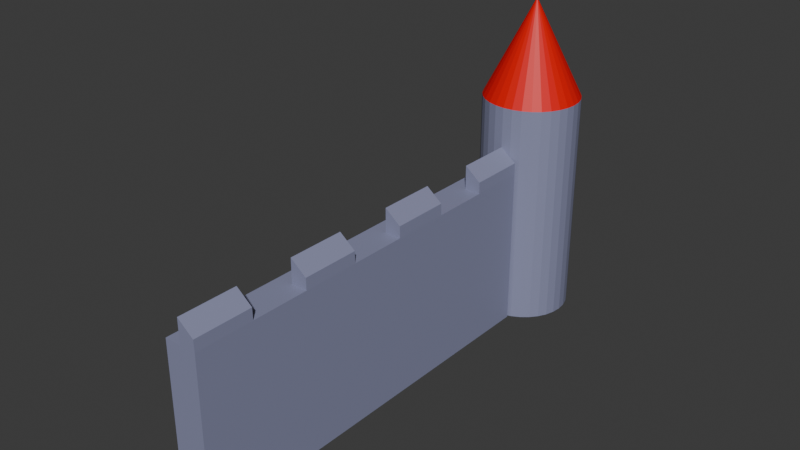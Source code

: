 # Source: Tower.blend  (saved by Blender 4.2.66; exported with 4.5.12 LTS)
import bpy
from mathutils import Matrix  # noqa: F401  (used for matrix-valued properties, if any)

bpy.ops.wm.read_factory_settings(use_empty=True)
scene = bpy.context.scene
scene.name = 'Scene'

# ---- collections
col_collection = bpy.data.collections.new('Collection'); scene.collection.children.link(col_collection)

# ---- materials (node trees are filled in below, after node groups)
mat_material_001 = bpy.data.materials.new('Material.001')
mat_material = bpy.data.materials.new('Material')
mat_material.alpha_threshold = 0.0
mat_material.roughness = 0.5
mat_material.line_color = (0.0, 0.0, 0.0, 1.0)

# ---- material node trees
mat_material_001.use_nodes = True; mat_material_001.node_tree.nodes.clear()
_N = mat_material_001.node_tree.nodes; _L = mat_material_001.node_tree.links
n0 = _N.new('ShaderNodeBsdfPrincipled'); n0.name = 'Principled BSDF'; n0.location = (10, 300)
n0.inputs[0].default_value = (0.2561, 0.2687, 0.4121, 1.0)
n1 = _N.new('ShaderNodeOutputMaterial'); n1.name = 'Material Output'; n1.location = (300, 300)
_L.new(n0.outputs[0], n1.inputs[0])
n1.is_active_output = True
mat_material.use_nodes = True; mat_material.node_tree.nodes.clear()
_N = mat_material.node_tree.nodes; _L = mat_material.node_tree.links
n0 = _N.new('ShaderNodeOutputMaterial'); n0.name = 'Material Output'; n0.location = (300, 300)
n1 = _N.new('ShaderNodeBsdfPrincipled'); n1.name = 'Principled BSDF'; n1.location = (10, 300)
n1.inputs[0].default_value = (0.8001, 0.0, 0.000736, 1.0)
n1.inputs[3].default_value = 1.45
_L.new(n1.outputs[0], n0.inputs[0])
n0.is_active_output = True

# ---- world
world_world = bpy.data.worlds.new('World'); scene.world = world_world
world_world.use_nodes = True; world_world.node_tree.nodes.clear()
_N = world_world.node_tree.nodes; _L = world_world.node_tree.links
n0 = _N.new('ShaderNodeOutputWorld'); n0.name = 'World Output'; n0.location = (300, 300)
n1 = _N.new('ShaderNodeBackground'); n1.name = 'Background'; n1.location = (10, 300)
n1.inputs[0].default_value = (0.05088, 0.05088, 0.05088, 1.0)
_L.new(n1.outputs[0], n0.inputs[0])
n0.is_active_output = True
world_world.color = (0.05088, 0.05088, 0.05088)
world_world.sun_shadow_jitter_overblur = 0.0

# ---- meshes
me_cylinder = bpy.data.meshes.new('Cylinder')
me_cylinder.from_pydata([(0.0, 1.0, -1.0), (0.0, 1.0, 1.0), (0.1951, 0.9808, -1.0), (0.1951, 0.9808, 1.0), (0.3827, 0.9239, -1.0), (0.3827, 0.9239, 1.0), (0.5556, 0.8315, -1.0), (0.5556, 0.8315, 1.0), (0.7071, 0.7071, -1.0), (0.7071, 0.7071, 1.0), (0.8315, 0.5556, -1.0), (0.8315, 0.5556, 1.0), (0.9239, 0.3827, -1.0), (0.9239, 0.3827, 1.0), (0.9808, 0.1951, -1.0), (0.9808, 0.1951, 1.0), (1.0, 0.0, -1.0), (1.0, 0.0, 1.0), (0.9808, -0.1951, -1.0), (0.9808, -0.1951, 1.0), (0.9239, -0.3827, -1.0), (0.9239, -0.3827, 1.0), (0.8315, -0.5556, -1.0), (0.8315, -0.5556, 1.0), (0.7071, -0.7071, -1.0), (0.7071, -0.7071, 1.0), (0.5556, -0.8315, -1.0), (0.5556, -0.8315, 1.0), (0.3827, -0.9239, -1.0), (0.3827, -0.9239, 1.0), (0.1951, -0.9808, -1.0), (0.1951, -0.9808, 1.0), (0.0, -1.0, -1.0), (0.0, -1.0, 1.0), (-0.1951, -0.9808, -1.0), (-0.1951, -0.9808, 1.0), (-0.3827, -0.9239, -1.0), (-0.3827, -0.9239, 1.0), (-0.5556, -0.8315, -1.0), (-0.5556, -0.8315, 1.0), (-0.7071, -0.7071, -1.0), (-0.7071, -0.7071, 1.0), (-0.8315, -0.5556, -1.0), (-0.8315, -0.5556, 1.0), (-0.9239, -0.3827, -1.0), (-0.9239, -0.3827, 1.0), (-0.9808, -0.1951, -1.0), (-0.9808, -0.1951, 1.0), (-1.0, 0.0, -1.0), (-1.0, 0.0, 1.0), (-0.9808, 0.1951, -1.0), (-0.9808, 0.1951, 1.0), (-0.9239, 0.3827, -1.0), (-0.9239, 0.3827, 1.0), (-0.8315, 0.5556, -1.0), (-0.8315, 0.5556, 1.0), (-0.7071, 0.7071, -1.0), (-0.7071, 0.7071, 1.0), (-0.5556, 0.8315, -1.0), (-0.5556, 0.8315, 1.0), (-0.3827, 0.9239, -1.0), (-0.3827, 0.9239, 1.0), (-0.1951, 0.9808, -1.0), (-0.1951, 0.9808, 1.0)], [], [(0, 1, 3, 2), (2, 3, 5, 4), (4, 5, 7, 6), (6, 7, 9, 8), (8, 9, 11, 10), (10, 11, 13, 12), (12, 13, 15, 14), (14, 15, 17, 16), (16, 17, 19, 18), (18, 19, 21, 20), (20, 21, 23, 22), (22, 23, 25, 24), (24, 25, 27, 26), (26, 27, 29, 28), (28, 29, 31, 30), (30, 31, 33, 32), (32, 33, 35, 34), (34, 35, 37, 36), (36, 37, 39, 38), (38, 39, 41, 40), (40, 41, 43, 42), (42, 43, 45, 44), (44, 45, 47, 46), (46, 47, 49, 48), (48, 49, 51, 50), (50, 51, 53, 52), (52, 53, 55, 54), (54, 55, 57, 56), (56, 57, 59, 58), (58, 59, 61, 60), (3, 1, 63, 61, 59, 57, 55, 53, 51, 49, 47, 45, 43, 41, 39, 37, 35, 33, 31, 29, 27, 25, 23, 21, 19, 17, 15, 13, 11, 9, 7, 5), (60, 61, 63, 62), (62, 63, 1, 0), (0, 2, 4, 6, 8, 10, 12, 14, 16, 18, 20, 22, 24, 26, 28, 30, 32, 34, 36, 38, 40, 42, 44, 46, 48, 50, 52, 54, 56, 58, 60, 62)])
_uv = me_cylinder.uv_layers.new(name='UVMap')
_uv.uv.foreach_set('vector', [1.0, 0.5, 1.0, 1.0, 0.9688, 1.0, 0.9688, 0.5, 0.9688, 0.5, 0.9688, 1.0, 0.9375, 1.0, 0.9375, 0.5, 0.9375, 0.5, 0.9375, 1.0, 0.9062, 1.0, 0.9062, 0.5, 0.9062, 0.5, 0.9062, 1.0, 0.875, 1.0, 0.875, 0.5, 0.875, 0.5, 0.875, 1.0, 0.8438, 1.0, 0.8438, 0.5, 0.8438, 0.5, 0.8438, 1.0, 0.8125, 1.0, 0.8125, 0.5, 0.8125, 0.5, 0.8125, 1.0, 0.7812, 1.0, 0.7812, 0.5, 0.7812, 0.5, 0.7812, 1.0, 0.75, 1.0, 0.75, 0.5, 0.75, 0.5, 0.75, 1.0, 0.7188, 1.0, 0.7188, 0.5, 0.7188, 0.5, 0.7188, 1.0, 0.6875, 1.0, 0.6875, 0.5, 0.6875, 0.5, 0.6875, 1.0, 0.6562, 1.0, 0.6562, 0.5, 0.6562, 0.5, 0.6562, 1.0, 0.625, 1.0, 0.625, 0.5, 0.625, 0.5, 0.625, 1.0, 0.5938, 1.0, 0.5938, 0.5, 0.5938, 0.5, 0.5938, 1.0, 0.5625, 1.0, 0.5625, 0.5, 0.5625, 0.5, 0.5625, 1.0, 0.5312, 1.0, 0.5312, 0.5, 0.5312, 0.5, 0.5312, 1.0, 0.5, 1.0, 0.5, 0.5, 0.5, 0.5, 0.5, 1.0, 0.4688, 1.0, 0.4688, 0.5, 0.4688, 0.5, 0.4688, 1.0, 0.4375, 1.0, 0.4375, 0.5, 0.4375, 0.5, 0.4375, 1.0, 0.4062, 1.0, 0.4062, 0.5, 0.4062, 0.5, 0.4062, 1.0, 0.375, 1.0, 0.375, 0.5, 0.375, 0.5, 0.375, 1.0, 0.3438, 1.0, 0.3438, 0.5, 0.3438, 0.5, 0.3438, 1.0, 0.3125, 1.0, 0.3125, 0.5, 0.3125, 0.5, 0.3125, 1.0, 0.2812, 1.0, 0.2812, 0.5, 0.2812, 0.5, 0.2812, 1.0, 0.25, 1.0, 0.25, 0.5, 0.25, 0.5, 0.25, 1.0, 0.2188, 1.0, 0.2188, 0.5, 0.2188, 0.5, 0.2188, 1.0, 0.1875, 1.0, 0.1875, 0.5, 0.1875, 0.5, 0.1875, 1.0, 0.1562, 1.0, 0.1562, 0.5, 0.1562, 0.5, 0.1562, 1.0, 0.125, 1.0, 0.125, 0.5, 0.125, 0.5, 0.125, 1.0, 0.09375, 1.0, 0.09375, 0.5, 0.09375, 0.5, 0.09375, 1.0, 0.0625, 1.0, 0.0625, 0.5, 0.2968, 0.4854, 0.25, 0.49, 0.2032, 0.4854, 0.1582, 0.4717, 0.1167, 0.4496, 0.08029, 0.4197, 0.05045, 0.3833, 0.02827, 0.3418, 0.01461, 0.2968, 0.01, 0.25, 0.01461, 0.2032, 0.02827, 0.1582, 0.05045, 0.1167, 0.08029, 0.08029, 0.1167, 0.05045, 0.1582, 0.02827, 0.2032, 0.01461, 0.25, 0.01, 0.2968, 0.01461, 0.3418, 0.02827, 0.3833, 0.05045, 0.4197, 0.08029, 0.4496, 0.1167, 0.4717, 0.1582, 0.4854, 0.2032, 0.49, 0.25, 0.4854, 0.2968, 0.4717, 0.3418, 0.4496, 0.3833, 0.4197, 0.4197, 0.3833, 0.4496, 0.3418, 0.4717, 0.0625, 0.5, 0.0625, 1.0, 0.03125, 1.0, 0.03125, 0.5, 0.03125, 0.5, 0.03125, 1.0, 0.0, 1.0, 0.0, 0.5, 0.75, 0.49, 0.7968, 0.4854, 0.8418, 0.4717, 0.8833, 0.4496, 0.9197, 0.4197, 0.9496, 0.3833, 0.9717, 0.3418, 0.9854, 0.2968, 0.99, 0.25, 0.9854, 0.2032, 0.9717, 0.1582, 0.9496, 0.1167, 0.9197, 0.08029, 0.8833, 0.05045, 0.8418, 0.02827, 0.7968, 0.01461, 0.75, 0.01, 0.7032, 0.01461, 0.6582, 0.02827, 0.6167, 0.05045, 0.5803, 0.08029, 0.5504, 0.1167, 0.5283, 0.1582, 0.5146, 0.2032, 0.51, 0.25, 0.5146, 0.2968, 0.5283, 0.3418, 0.5504, 0.3833, 0.5803, 0.4197, 0.6167, 0.4496, 0.6582, 0.4717, 0.7032, 0.4854])
me_cylinder.materials.append(mat_material_001)
me_cylinder.update()
me_cone = bpy.data.meshes.new('Cone')
me_cone.from_pydata([(0.0, 1.0, -1.0), (0.1951, 0.9808, -1.0), (0.3827, 0.9239, -1.0), (0.5556, 0.8315, -1.0), (0.7071, 0.7071, -1.0), (0.8315, 0.5556, -1.0), (0.9239, 0.3827, -1.0), (0.9808, 0.1951, -1.0), (1.0, 0.0, -1.0), (0.9808, -0.1951, -1.0), (0.9239, -0.3827, -1.0), (0.8315, -0.5556, -1.0), (0.7071, -0.7071, -1.0), (0.5556, -0.8315, -1.0), (0.3827, -0.9239, -1.0), (0.1951, -0.9808, -1.0), (0.0, -1.0, -1.0), (-0.1951, -0.9808, -1.0), (-0.3827, -0.9239, -1.0), (-0.5556, -0.8315, -1.0), (-0.7071, -0.7071, -1.0), (-0.8315, -0.5556, -1.0), (-0.9239, -0.3827, -1.0), (-0.9808, -0.1951, -1.0), (-1.0, 0.0, -1.0), (-0.9808, 0.1951, -1.0), (-0.9239, 0.3827, -1.0), (-0.8315, 0.5556, -1.0), (-0.7071, 0.7071, -1.0), (-0.5556, 0.8315, -1.0), (-0.3827, 0.9239, -1.0), (-0.1951, 0.9808, -1.0), (0.0, 0.0, 1.0)], [], [(0, 32, 1), (1, 32, 2), (2, 32, 3), (3, 32, 4), (4, 32, 5), (5, 32, 6), (6, 32, 7), (7, 32, 8), (8, 32, 9), (9, 32, 10), (10, 32, 11), (11, 32, 12), (12, 32, 13), (13, 32, 14), (14, 32, 15), (15, 32, 16), (16, 32, 17), (17, 32, 18), (18, 32, 19), (19, 32, 20), (20, 32, 21), (21, 32, 22), (22, 32, 23), (23, 32, 24), (24, 32, 25), (25, 32, 26), (26, 32, 27), (27, 32, 28), (28, 32, 29), (29, 32, 30), (0, 1, 2, 3, 4, 5, 6, 7, 8, 9, 10, 11, 12, 13, 14, 15, 16, 17, 18, 19, 20, 21, 22, 23, 24, 25, 26, 27, 28, 29, 30, 31), (30, 32, 31), (31, 32, 0)])
_uv = me_cone.uv_layers.new(name='UVMap')
_uv.uv.foreach_set('vector', [0.25, 0.49, 0.25, 0.25, 0.2968, 0.4854, 0.2968, 0.4854, 0.25, 0.25, 0.3418, 0.4717, 0.3418, 0.4717, 0.25, 0.25, 0.3833, 0.4496, 0.3833, 0.4496, 0.25, 0.25, 0.4197, 0.4197, 0.4197, 0.4197, 0.25, 0.25, 0.4496, 0.3833, 0.4496, 0.3833, 0.25, 0.25, 0.4717, 0.3418, 0.4717, 0.3418, 0.25, 0.25, 0.4854, 0.2968, 0.4854, 0.2968, 0.25, 0.25, 0.49, 0.25, 0.49, 0.25, 0.25, 0.25, 0.4854, 0.2032, 0.4854, 0.2032, 0.25, 0.25, 0.4717, 0.1582, 0.4717, 0.1582, 0.25, 0.25, 0.4496, 0.1167, 0.4496, 0.1167, 0.25, 0.25, 0.4197, 0.08029, 0.4197, 0.08029, 0.25, 0.25, 0.3833, 0.05045, 0.3833, 0.05045, 0.25, 0.25, 0.3418, 0.02827, 0.3418, 0.02827, 0.25, 0.25, 0.2968, 0.01461, 0.2968, 0.01461, 0.25, 0.25, 0.25, 0.01, 0.25, 0.01, 0.25, 0.25, 0.2032, 0.01461, 0.2032, 0.01461, 0.25, 0.25, 0.1582, 0.02827, 0.1582, 0.02827, 0.25, 0.25, 0.1167, 0.05045, 0.1167, 0.05045, 0.25, 0.25, 0.08029, 0.08029, 0.08029, 0.08029, 0.25, 0.25, 0.05045, 0.1167, 0.05045, 0.1167, 0.25, 0.25, 0.02827, 0.1582, 0.02827, 0.1582, 0.25, 0.25, 0.01461, 0.2032, 0.01461, 0.2032, 0.25, 0.25, 0.01, 0.25, 0.01, 0.25, 0.25, 0.25, 0.01461, 0.2968, 0.01461, 0.2968, 0.25, 0.25, 0.02827, 0.3418, 0.02827, 0.3418, 0.25, 0.25, 0.05045, 0.3833, 0.05045, 0.3833, 0.25, 0.25, 0.08029, 0.4197, 0.08029, 0.4197, 0.25, 0.25, 0.1167, 0.4496, 0.1167, 0.4496, 0.25, 0.25, 0.1582, 0.4717, 0.75, 0.49, 0.7968, 0.4854, 0.8418, 0.4717, 0.8833, 0.4496, 0.9197, 0.4197, 0.9496, 0.3833, 0.9717, 0.3418, 0.9854, 0.2968, 0.99, 0.25, 0.9854, 0.2032, 0.9717, 0.1582, 0.9496, 0.1167, 0.9197, 0.08029, 0.8833, 0.05045, 0.8418, 0.02827, 0.7968, 0.01461, 0.75, 0.01, 0.7032, 0.01461, 0.6582, 0.02827, 0.6167, 0.05045, 0.5803, 0.08029, 0.5504, 0.1167, 0.5283, 0.1582, 0.5146, 0.2032, 0.51, 0.25, 0.5146, 0.2968, 0.5283, 0.3418, 0.5504, 0.3833, 0.5803, 0.4197, 0.6167, 0.4496, 0.6582, 0.4717, 0.7032, 0.4854, 0.1582, 0.4717, 0.25, 0.25, 0.2032, 0.4854, 0.2032, 0.4854, 0.25, 0.25, 0.25, 0.49])
me_cone.materials.append(mat_material)
me_cone.update()
me_cube_001 = bpy.data.meshes.new('Cube.001')
me_cube_001.from_pydata([(-1.0, -1.0, -1.0), (-1.0, -1.0, 1.0), (-1.0, 1.0, -1.0), (-1.0, 1.0, 1.0), (1.0, -1.0, -1.0), (1.0, -1.0, 1.0), (1.0, 1.0, -1.0), (1.0, 1.0, 1.0), (0.0, 1.0, -1.0), (0.0, 1.0, 1.0), (0.0, -1.0, -1.0), (0.0, -1.0, 1.0), (-1.0, 0.7143, -1.0), (-1.0, 0.4286, -1.0), (-1.0, 0.1429, -1.0), (-1.0, -0.1429, -1.0), (-1.0, -0.4286, -1.0), (-1.0, -0.7143, -1.0), (-1.0, -0.7143, 1.0), (-1.0, -0.4286, 1.0), (-1.0, -0.1429, 1.0), (-1.0, 0.1429, 1.0), (-1.0, 0.4286, 1.0), (-1.0, 0.7143, 1.0), (1.0, -0.7143, -1.0), (1.0, -0.4286, -1.0), (1.0, -0.1429, -1.0), (1.0, 0.1429, -1.0), (1.0, 0.4286, -1.0), (1.0, 0.7143, -1.0), (1.0, 0.7143, 1.0), (1.0, 0.4286, 1.0), (1.0, 0.1429, 1.0), (1.0, -0.1429, 1.0), (1.0, -0.4286, 1.0), (1.0, -0.7143, 1.0), (0.0, 0.7143, 1.0), (0.0, 0.4286, 1.0), (0.0, 0.1429, 1.0), (0.0, -0.1429, 1.0), (0.0, -0.4286, 1.0), (0.0, -0.7143, 1.0), (0.0, 0.7143, -1.0), (0.0, 0.4286, -1.0), (0.0, 0.1429, -1.0), (0.0, -0.1429, -1.0), (0.0, -0.4286, -1.0), (0.0, -0.7143, -1.0), (0.0, 1.0, 1.299), (0.9806, 1.0, 1.142), (0.9806, -0.7143, 1.142), (0.9806, -1.0, 1.142), (0.0, -1.0, 1.299), (0.0, -0.7143, 1.299), (0.9806, 0.7143, 1.142), (0.9806, 0.4286, 1.142), (0.9806, 0.1429, 1.142), (0.9806, -0.1429, 1.142), (0.9806, -0.4286, 1.142), (0.0, 0.7143, 1.299), (0.0, 0.4286, 1.299), (0.0, 0.1429, 1.299), (0.0, -0.1429, 1.299), (0.0, -0.4286, 1.299)], [], [(12, 23, 3, 2), (8, 9, 7, 6), (24, 35, 5, 4), (10, 11, 1, 0), (47, 24, 4, 10), (41, 18, 1, 11), (11, 5, 51, 52), (17, 47, 10, 0), (4, 5, 11, 10), (2, 3, 9, 8), (2, 8, 42, 12), (12, 42, 43, 13), (13, 43, 44, 14), (14, 44, 45, 15), (15, 45, 46, 16), (16, 46, 47, 17), (9, 36, 59, 48), (30, 36, 37, 31), (40, 34, 58, 63), (32, 38, 39, 33), (33, 39, 62, 57), (34, 40, 41, 35), (9, 3, 23, 36), (36, 23, 22, 37), (37, 22, 21, 38), (38, 21, 20, 39), (39, 20, 19, 40), (40, 19, 18, 41), (8, 6, 29, 42), (42, 29, 28, 43), (43, 28, 27, 44), (44, 27, 26, 45), (45, 26, 25, 46), (46, 25, 24, 47), (6, 7, 30, 29), (29, 30, 31, 28), (28, 31, 32, 27), (27, 32, 33, 26), (26, 33, 34, 25), (25, 34, 35, 24), (0, 1, 18, 17), (17, 18, 19, 16), (16, 19, 20, 15), (15, 20, 21, 14), (14, 21, 22, 13), (13, 22, 23, 12), (50, 53, 52, 51), (49, 48, 59, 54), (55, 60, 61, 56), (57, 62, 63, 58), (35, 41, 53, 50), (5, 35, 50, 51), (30, 7, 49, 54), (41, 11, 52, 53), (37, 38, 61, 60), (36, 30, 54, 59), (32, 31, 55, 56), (39, 40, 63, 62), (31, 37, 60, 55), (38, 32, 56, 61), (7, 9, 48, 49), (34, 33, 57, 58)])
_uv = me_cube_001.uv_layers.new(name='UVMap')
_uv.uv.foreach_set('vector', [0.375, 0.2143, 0.625, 0.2143, 0.625, 0.25, 0.375, 0.25, 0.375, 0.375, 0.625, 0.375, 0.625, 0.5, 0.375, 0.5, 0.375, 0.7143, 0.625, 0.7143, 0.625, 0.75, 0.375, 0.75, 0.375, 0.875, 0.625, 0.875, 0.625, 1.0, 0.375, 1.0, 0.25, 0.7143, 0.375, 0.7143, 0.375, 0.75, 0.25, 0.75, 0.75, 0.7143, 0.875, 0.7143, 0.875, 0.75, 0.75, 0.75, 0.625, 0.875, 0.625, 0.75, 0.625, 0.75, 0.625, 0.875, 0.125, 0.7143, 0.25, 0.7143, 0.25, 0.75, 0.125, 0.75, 0.375, 0.75, 0.625, 0.75, 0.625, 0.875, 0.375, 0.875, 0.375, 0.25, 0.625, 0.25, 0.625, 0.375, 0.375, 0.375, 0.125, 0.5, 0.25, 0.5, 0.25, 0.5357, 0.125, 0.5357, 0.125, 0.5357, 0.25, 0.5357, 0.25, 0.5714, 0.125, 0.5714, 0.125, 0.5714, 0.25, 0.5714, 0.25, 0.6071, 0.125, 0.6071, 0.125, 0.6071, 0.25, 0.6071, 0.25, 0.6429, 0.125, 0.6429, 0.125, 0.6429, 0.25, 0.6429, 0.25, 0.6786, 0.125, 0.6786, 0.125, 0.6786, 0.25, 0.6786, 0.25, 0.7143, 0.125, 0.7143, 0.75, 0.5, 0.75, 0.5357, 0.75, 0.5357, 0.75, 0.5, 0.625, 0.5357, 0.75, 0.5357, 0.75, 0.5714, 0.625, 0.5714, 0.75, 0.6786, 0.625, 0.6786, 0.625, 0.6786, 0.75, 0.6786, 0.625, 0.6071, 0.75, 0.6071, 0.75, 0.6429, 0.625, 0.6429, 0.625, 0.6429, 0.75, 0.6429, 0.75, 0.6429, 0.625, 0.6429, 0.625, 0.6786, 0.75, 0.6786, 0.75, 0.7143, 0.625, 0.7143, 0.75, 0.5, 0.875, 0.5, 0.875, 0.5357, 0.75, 0.5357, 0.75, 0.5357, 0.875, 0.5357, 0.875, 0.5714, 0.75, 0.5714, 0.75, 0.5714, 0.875, 0.5714, 0.875, 0.6071, 0.75, 0.6071, 0.75, 0.6071, 0.875, 0.6071, 0.875, 0.6429, 0.75, 0.6429, 0.75, 0.6429, 0.875, 0.6429, 0.875, 0.6786, 0.75, 0.6786, 0.75, 0.6786, 0.875, 0.6786, 0.875, 0.7143, 0.75, 0.7143, 0.25, 0.5, 0.375, 0.5, 0.375, 0.5357, 0.25, 0.5357, 0.25, 0.5357, 0.375, 0.5357, 0.375, 0.5714, 0.25, 0.5714, 0.25, 0.5714, 0.375, 0.5714, 0.375, 0.6071, 0.25, 0.6071, 0.25, 0.6071, 0.375, 0.6071, 0.375, 0.6429, 0.25, 0.6429, 0.25, 0.6429, 0.375, 0.6429, 0.375, 0.6786, 0.25, 0.6786, 0.25, 0.6786, 0.375, 0.6786, 0.375, 0.7143, 0.25, 0.7143, 0.375, 0.5, 0.625, 0.5, 0.625, 0.5357, 0.375, 0.5357, 0.375, 0.5357, 0.625, 0.5357, 0.625, 0.5714, 0.375, 0.5714, 0.375, 0.5714, 0.625, 0.5714, 0.625, 0.6071, 0.375, 0.6071, 0.375, 0.6071, 0.625, 0.6071, 0.625, 0.6429, 0.375, 0.6429, 0.375, 0.6429, 0.625, 0.6429, 0.625, 0.6786, 0.375, 0.6786, 0.375, 0.6786, 0.625, 0.6786, 0.625, 0.7143, 0.375, 0.7143, 0.375, 0.0, 0.625, 0.0, 0.625, 0.03571, 0.375, 0.03571, 0.375, 0.03571, 0.625, 0.03571, 0.625, 0.07143, 0.375, 0.07143, 0.375, 0.07143, 0.625, 0.07143, 0.625, 0.1071, 0.375, 0.1071, 0.375, 0.1071, 0.625, 0.1071, 0.625, 0.1429, 0.375, 0.1429, 0.375, 0.1429, 0.625, 0.1429, 0.625, 0.1786, 0.375, 0.1786, 0.375, 0.1786, 0.625, 0.1786, 0.625, 0.2143, 0.375, 0.2143, 0.625, 0.7143, 0.75, 0.7143, 0.75, 0.75, 0.625, 0.75, 0.625, 0.5, 0.75, 0.5, 0.75, 0.5357, 0.625, 0.5357, 0.625, 0.5714, 0.75, 0.5714, 0.75, 0.6071, 0.625, 0.6071, 0.625, 0.6429, 0.75, 0.6429, 0.75, 0.6786, 0.625, 0.6786, 0.625, 0.7143, 0.75, 0.7143, 0.75, 0.7143, 0.625, 0.7143, 0.625, 0.75, 0.625, 0.7143, 0.625, 0.7143, 0.625, 0.75, 0.625, 0.5357, 0.625, 0.5, 0.625, 0.5, 0.625, 0.5357, 0.75, 0.7143, 0.75, 0.75, 0.75, 0.75, 0.75, 0.7143, 0.75, 0.5714, 0.75, 0.6071, 0.75, 0.6071, 0.75, 0.5714, 0.75, 0.5357, 0.625, 0.5357, 0.625, 0.5357, 0.75, 0.5357, 0.625, 0.6071, 0.625, 0.5714, 0.625, 0.5714, 0.625, 0.6071, 0.75, 0.6429, 0.75, 0.6786, 0.75, 0.6786, 0.75, 0.6429, 0.625, 0.5714, 0.75, 0.5714, 0.75, 0.5714, 0.625, 0.5714, 0.75, 0.6071, 0.625, 0.6071, 0.625, 0.6071, 0.75, 0.6071, 0.625, 0.5, 0.625, 0.375, 0.625, 0.375, 0.625, 0.5, 0.625, 0.6786, 0.625, 0.6429, 0.625, 0.6429, 0.625, 0.6786])
me_cube_001.materials.append(mat_material_001)
me_cube_001.update()

# ---- objects
ob_turm__col = bpy.data.objects.new('Turm -col', me_cylinder)
ob_dach__col = bpy.data.objects.new('Dach -col', me_cone)
ob_mauer__col = bpy.data.objects.new('Mauer -col', me_cube_001)

# ---- transforms, parenting, visibility, modifiers, constraints
ob_turm__col.location = (0.0, 0.0, 7.0)
ob_turm__col.scale = (3.0, 3.0, 7.0)
ob_dach__col.location = (0.0, 0.0, 17.0)
ob_dach__col.scale = (3.0, 3.0, 3.0)
ob_mauer__col.location = (5.414e-17, -15.46, 5.0)
ob_mauer__col.scale = (1.0, 12.5, 5.0)

# ---- collection membership
col_collection.objects.link(ob_turm__col)
col_collection.objects.link(ob_dach__col)
col_collection.objects.link(ob_mauer__col)

# ---- scene / render settings (as saved in the file)
scene.frame_start = 1; scene.frame_end = 250; scene.frame_set(1)
scene.render.engine = 'BLENDER_EEVEE_NEXT'
bpy.context.view_layer.update()

# ---- added for rendering (the .blend has no active camera and no usable light): camera, sun
cam_auto = bpy.data.cameras.new('AutoCamera')
cam_auto.lens = 50.0
cam_auto.sensor_width = 36.0
cam_auto.clip_end = 1000.0
ob_auto_camera = bpy.data.objects.new('AutoCamera', cam_auto)
scene.collection.objects.link(ob_auto_camera)
ob_auto_camera.location = (34.5505, -53.9403, 37.6404)
ob_auto_camera.rotation_euler = (1.09748, -7.21219e-08, 0.694738)
scene.camera = ob_auto_camera
light_auto_sun = bpy.data.lights.new('AutoSun', 'SUN')
light_auto_sun.energy = 3.0
light_auto_sun.angle = 0.0523599
ob_auto_sun = bpy.data.objects.new('AutoSun', light_auto_sun)
scene.collection.objects.link(ob_auto_sun)
ob_auto_sun.rotation_euler = (0.872665, 0.174533, 0.523599)
bpy.context.view_layer.update()
